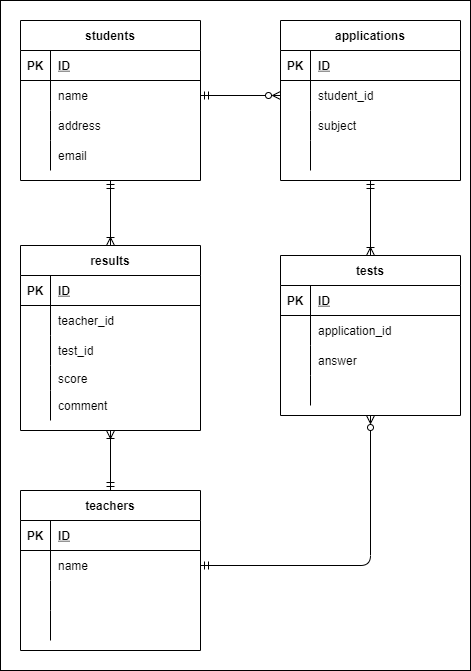

The diagram above was exported from draw.io. Its source (the exported page's mxGraphModel, read from the mxfile embedded in the PNG):
<mxGraphModel dx="820" dy="567" grid="1" gridSize="10" guides="1" tooltips="1" connect="1" arrows="1" fold="1" page="1" pageScale="1" pageWidth="827" pageHeight="1169" math="0" shadow="0">
  <root>
    <mxCell id="0" />
    <mxCell id="1" parent="0" />
    <mxCell id="28" style="edgeStyle=none;html=1;entryX=0;entryY=0.5;entryDx=0;entryDy=0;" parent="1" source="2" target="19" edge="1">
      <mxGeometry relative="1" as="geometry" />
    </mxCell>
    <mxCell id="29" value="" style="rounded=0;whiteSpace=wrap;html=1;" parent="1" vertex="1">
      <mxGeometry x="80" y="80" width="470" height="670" as="geometry" />
    </mxCell>
    <mxCell id="2" value="students" style="shape=table;startSize=30;container=1;collapsible=1;childLayout=tableLayout;fixedRows=1;rowLines=0;fontStyle=1;align=center;resizeLast=1;" parent="1" vertex="1">
      <mxGeometry x="100" y="100" width="180" height="160" as="geometry">
        <mxRectangle x="100" y="100" width="60" height="30" as="alternateBounds" />
      </mxGeometry>
    </mxCell>
    <mxCell id="3" value="" style="shape=partialRectangle;collapsible=0;dropTarget=0;pointerEvents=0;fillColor=none;top=0;left=0;bottom=1;right=0;points=[[0,0.5],[1,0.5]];portConstraint=eastwest;" parent="2" vertex="1">
      <mxGeometry y="30" width="180" height="30" as="geometry" />
    </mxCell>
    <mxCell id="4" value="PK" style="shape=partialRectangle;connectable=0;fillColor=none;top=0;left=0;bottom=0;right=0;fontStyle=1;overflow=hidden;" parent="3" vertex="1">
      <mxGeometry width="30" height="30" as="geometry">
        <mxRectangle width="30" height="30" as="alternateBounds" />
      </mxGeometry>
    </mxCell>
    <mxCell id="5" value="ID" style="shape=partialRectangle;connectable=0;fillColor=none;top=0;left=0;bottom=0;right=0;align=left;spacingLeft=6;fontStyle=5;overflow=hidden;" parent="3" vertex="1">
      <mxGeometry x="30" width="150" height="30" as="geometry">
        <mxRectangle width="150" height="30" as="alternateBounds" />
      </mxGeometry>
    </mxCell>
    <mxCell id="6" value="" style="shape=partialRectangle;collapsible=0;dropTarget=0;pointerEvents=0;fillColor=none;top=0;left=0;bottom=0;right=0;points=[[0,0.5],[1,0.5]];portConstraint=eastwest;" parent="2" vertex="1">
      <mxGeometry y="60" width="180" height="30" as="geometry" />
    </mxCell>
    <mxCell id="7" value="" style="shape=partialRectangle;connectable=0;fillColor=none;top=0;left=0;bottom=0;right=0;editable=1;overflow=hidden;" parent="6" vertex="1">
      <mxGeometry width="30" height="30" as="geometry">
        <mxRectangle width="30" height="30" as="alternateBounds" />
      </mxGeometry>
    </mxCell>
    <mxCell id="8" value="name" style="shape=partialRectangle;connectable=0;fillColor=none;top=0;left=0;bottom=0;right=0;align=left;spacingLeft=6;overflow=hidden;" parent="6" vertex="1">
      <mxGeometry x="30" width="150" height="30" as="geometry">
        <mxRectangle width="150" height="30" as="alternateBounds" />
      </mxGeometry>
    </mxCell>
    <mxCell id="9" value="" style="shape=partialRectangle;collapsible=0;dropTarget=0;pointerEvents=0;fillColor=none;top=0;left=0;bottom=0;right=0;points=[[0,0.5],[1,0.5]];portConstraint=eastwest;" parent="2" vertex="1">
      <mxGeometry y="90" width="180" height="30" as="geometry" />
    </mxCell>
    <mxCell id="10" value="" style="shape=partialRectangle;connectable=0;fillColor=none;top=0;left=0;bottom=0;right=0;editable=1;overflow=hidden;" parent="9" vertex="1">
      <mxGeometry width="30" height="30" as="geometry">
        <mxRectangle width="30" height="30" as="alternateBounds" />
      </mxGeometry>
    </mxCell>
    <mxCell id="11" value="address" style="shape=partialRectangle;connectable=0;fillColor=none;top=0;left=0;bottom=0;right=0;align=left;spacingLeft=6;overflow=hidden;" parent="9" vertex="1">
      <mxGeometry x="30" width="150" height="30" as="geometry">
        <mxRectangle width="150" height="30" as="alternateBounds" />
      </mxGeometry>
    </mxCell>
    <mxCell id="12" value="" style="shape=partialRectangle;collapsible=0;dropTarget=0;pointerEvents=0;fillColor=none;top=0;left=0;bottom=0;right=0;points=[[0,0.5],[1,0.5]];portConstraint=eastwest;" parent="2" vertex="1">
      <mxGeometry y="120" width="180" height="30" as="geometry" />
    </mxCell>
    <mxCell id="13" value="" style="shape=partialRectangle;connectable=0;fillColor=none;top=0;left=0;bottom=0;right=0;editable=1;overflow=hidden;" parent="12" vertex="1">
      <mxGeometry width="30" height="30" as="geometry">
        <mxRectangle width="30" height="30" as="alternateBounds" />
      </mxGeometry>
    </mxCell>
    <mxCell id="14" value="email" style="shape=partialRectangle;connectable=0;fillColor=none;top=0;left=0;bottom=0;right=0;align=left;spacingLeft=6;overflow=hidden;" parent="12" vertex="1">
      <mxGeometry x="30" width="150" height="30" as="geometry">
        <mxRectangle width="150" height="30" as="alternateBounds" />
      </mxGeometry>
    </mxCell>
    <mxCell id="15" value="applications" style="shape=table;startSize=30;container=1;collapsible=1;childLayout=tableLayout;fixedRows=1;rowLines=0;fontStyle=1;align=center;resizeLast=1;" parent="1" vertex="1">
      <mxGeometry x="360" y="100" width="180" height="160" as="geometry" />
    </mxCell>
    <mxCell id="16" value="" style="shape=partialRectangle;collapsible=0;dropTarget=0;pointerEvents=0;fillColor=none;top=0;left=0;bottom=1;right=0;points=[[0,0.5],[1,0.5]];portConstraint=eastwest;" parent="15" vertex="1">
      <mxGeometry y="30" width="180" height="30" as="geometry" />
    </mxCell>
    <mxCell id="17" value="PK" style="shape=partialRectangle;connectable=0;fillColor=none;top=0;left=0;bottom=0;right=0;fontStyle=1;overflow=hidden;" parent="16" vertex="1">
      <mxGeometry width="30" height="30" as="geometry">
        <mxRectangle width="30" height="30" as="alternateBounds" />
      </mxGeometry>
    </mxCell>
    <mxCell id="18" value="ID" style="shape=partialRectangle;connectable=0;fillColor=none;top=0;left=0;bottom=0;right=0;align=left;spacingLeft=6;fontStyle=5;overflow=hidden;" parent="16" vertex="1">
      <mxGeometry x="30" width="150" height="30" as="geometry">
        <mxRectangle width="150" height="30" as="alternateBounds" />
      </mxGeometry>
    </mxCell>
    <mxCell id="19" value="" style="shape=partialRectangle;collapsible=0;dropTarget=0;pointerEvents=0;fillColor=none;top=0;left=0;bottom=0;right=0;points=[[0,0.5],[1,0.5]];portConstraint=eastwest;" parent="15" vertex="1">
      <mxGeometry y="60" width="180" height="30" as="geometry" />
    </mxCell>
    <mxCell id="20" value="" style="shape=partialRectangle;connectable=0;fillColor=none;top=0;left=0;bottom=0;right=0;editable=1;overflow=hidden;" parent="19" vertex="1">
      <mxGeometry width="30" height="30" as="geometry">
        <mxRectangle width="30" height="30" as="alternateBounds" />
      </mxGeometry>
    </mxCell>
    <mxCell id="21" value="student_id" style="shape=partialRectangle;connectable=0;fillColor=none;top=0;left=0;bottom=0;right=0;align=left;spacingLeft=6;overflow=hidden;" parent="19" vertex="1">
      <mxGeometry x="30" width="150" height="30" as="geometry">
        <mxRectangle width="150" height="30" as="alternateBounds" />
      </mxGeometry>
    </mxCell>
    <mxCell id="22" value="" style="shape=partialRectangle;collapsible=0;dropTarget=0;pointerEvents=0;fillColor=none;top=0;left=0;bottom=0;right=0;points=[[0,0.5],[1,0.5]];portConstraint=eastwest;" parent="15" vertex="1">
      <mxGeometry y="90" width="180" height="30" as="geometry" />
    </mxCell>
    <mxCell id="23" value="" style="shape=partialRectangle;connectable=0;fillColor=none;top=0;left=0;bottom=0;right=0;editable=1;overflow=hidden;" parent="22" vertex="1">
      <mxGeometry width="30" height="30" as="geometry">
        <mxRectangle width="30" height="30" as="alternateBounds" />
      </mxGeometry>
    </mxCell>
    <mxCell id="24" value="subject" style="shape=partialRectangle;connectable=0;fillColor=none;top=0;left=0;bottom=0;right=0;align=left;spacingLeft=6;overflow=hidden;" parent="22" vertex="1">
      <mxGeometry x="30" width="150" height="30" as="geometry">
        <mxRectangle width="150" height="30" as="alternateBounds" />
      </mxGeometry>
    </mxCell>
    <mxCell id="25" value="" style="shape=partialRectangle;collapsible=0;dropTarget=0;pointerEvents=0;fillColor=none;top=0;left=0;bottom=0;right=0;points=[[0,0.5],[1,0.5]];portConstraint=eastwest;" parent="15" vertex="1">
      <mxGeometry y="120" width="180" height="30" as="geometry" />
    </mxCell>
    <mxCell id="26" value="" style="shape=partialRectangle;connectable=0;fillColor=none;top=0;left=0;bottom=0;right=0;editable=1;overflow=hidden;" parent="25" vertex="1">
      <mxGeometry width="30" height="30" as="geometry">
        <mxRectangle width="30" height="30" as="alternateBounds" />
      </mxGeometry>
    </mxCell>
    <mxCell id="27" value="" style="shape=partialRectangle;connectable=0;fillColor=none;top=0;left=0;bottom=0;right=0;align=left;spacingLeft=6;overflow=hidden;" parent="25" vertex="1">
      <mxGeometry x="30" width="150" height="30" as="geometry">
        <mxRectangle width="150" height="30" as="alternateBounds" />
      </mxGeometry>
    </mxCell>
    <mxCell id="31" value="" style="edgeStyle=none;html=1;entryX=0;entryY=0.5;entryDx=0;entryDy=0;endArrow=ERzeroToMany;endFill=0;startArrow=ERmandOne;startFill=0;exitX=1;exitY=0.5;exitDx=0;exitDy=0;" parent="1" source="6" target="19" edge="1">
      <mxGeometry relative="1" as="geometry">
        <Array as="points" />
      </mxGeometry>
    </mxCell>
    <mxCell id="32" value="tests" style="shape=table;startSize=30;container=1;collapsible=1;childLayout=tableLayout;fixedRows=1;rowLines=0;fontStyle=1;align=center;resizeLast=1;strokeWidth=1;perimeterSpacing=0;" parent="1" vertex="1">
      <mxGeometry x="360" y="335" width="180" height="160" as="geometry" />
    </mxCell>
    <mxCell id="33" value="" style="shape=partialRectangle;collapsible=0;dropTarget=0;pointerEvents=0;fillColor=none;top=0;left=0;bottom=1;right=0;points=[[0,0.5],[1,0.5]];portConstraint=eastwest;" parent="32" vertex="1">
      <mxGeometry y="30" width="180" height="30" as="geometry" />
    </mxCell>
    <mxCell id="34" value="PK" style="shape=partialRectangle;connectable=0;fillColor=none;top=0;left=0;bottom=0;right=0;fontStyle=1;overflow=hidden;" parent="33" vertex="1">
      <mxGeometry width="30" height="30" as="geometry">
        <mxRectangle width="30" height="30" as="alternateBounds" />
      </mxGeometry>
    </mxCell>
    <mxCell id="35" value="ID" style="shape=partialRectangle;connectable=0;fillColor=none;top=0;left=0;bottom=0;right=0;align=left;spacingLeft=6;fontStyle=5;overflow=hidden;" parent="33" vertex="1">
      <mxGeometry x="30" width="150" height="30" as="geometry">
        <mxRectangle width="150" height="30" as="alternateBounds" />
      </mxGeometry>
    </mxCell>
    <mxCell id="36" value="" style="shape=partialRectangle;collapsible=0;dropTarget=0;pointerEvents=0;fillColor=none;top=0;left=0;bottom=0;right=0;points=[[0,0.5],[1,0.5]];portConstraint=eastwest;" parent="32" vertex="1">
      <mxGeometry y="60" width="180" height="30" as="geometry" />
    </mxCell>
    <mxCell id="37" value="" style="shape=partialRectangle;connectable=0;fillColor=none;top=0;left=0;bottom=0;right=0;editable=1;overflow=hidden;" parent="36" vertex="1">
      <mxGeometry width="30" height="30" as="geometry">
        <mxRectangle width="30" height="30" as="alternateBounds" />
      </mxGeometry>
    </mxCell>
    <mxCell id="38" value="application_id" style="shape=partialRectangle;connectable=0;fillColor=none;top=0;left=0;bottom=0;right=0;align=left;spacingLeft=6;overflow=hidden;" parent="36" vertex="1">
      <mxGeometry x="30" width="150" height="30" as="geometry">
        <mxRectangle width="150" height="30" as="alternateBounds" />
      </mxGeometry>
    </mxCell>
    <mxCell id="39" value="" style="shape=partialRectangle;collapsible=0;dropTarget=0;pointerEvents=0;fillColor=none;top=0;left=0;bottom=0;right=0;points=[[0,0.5],[1,0.5]];portConstraint=eastwest;" parent="32" vertex="1">
      <mxGeometry y="90" width="180" height="30" as="geometry" />
    </mxCell>
    <mxCell id="40" value="" style="shape=partialRectangle;connectable=0;fillColor=none;top=0;left=0;bottom=0;right=0;editable=1;overflow=hidden;" parent="39" vertex="1">
      <mxGeometry width="30" height="30" as="geometry">
        <mxRectangle width="30" height="30" as="alternateBounds" />
      </mxGeometry>
    </mxCell>
    <mxCell id="41" value="answer" style="shape=partialRectangle;connectable=0;fillColor=none;top=0;left=0;bottom=0;right=0;align=left;spacingLeft=6;overflow=hidden;" parent="39" vertex="1">
      <mxGeometry x="30" width="150" height="30" as="geometry">
        <mxRectangle width="150" height="30" as="alternateBounds" />
      </mxGeometry>
    </mxCell>
    <mxCell id="42" value="" style="shape=partialRectangle;collapsible=0;dropTarget=0;pointerEvents=0;fillColor=none;top=0;left=0;bottom=0;right=0;points=[[0,0.5],[1,0.5]];portConstraint=eastwest;" parent="32" vertex="1">
      <mxGeometry y="120" width="180" height="30" as="geometry" />
    </mxCell>
    <mxCell id="43" value="" style="shape=partialRectangle;connectable=0;fillColor=none;top=0;left=0;bottom=0;right=0;editable=1;overflow=hidden;" parent="42" vertex="1">
      <mxGeometry width="30" height="30" as="geometry">
        <mxRectangle width="30" height="30" as="alternateBounds" />
      </mxGeometry>
    </mxCell>
    <mxCell id="44" value="" style="shape=partialRectangle;connectable=0;fillColor=none;top=0;left=0;bottom=0;right=0;align=left;spacingLeft=6;overflow=hidden;" parent="42" vertex="1">
      <mxGeometry x="30" width="150" height="30" as="geometry">
        <mxRectangle width="150" height="30" as="alternateBounds" />
      </mxGeometry>
    </mxCell>
    <mxCell id="45" value="teachers" style="shape=table;startSize=30;container=1;collapsible=1;childLayout=tableLayout;fixedRows=1;rowLines=0;fontStyle=1;align=center;resizeLast=1;" parent="1" vertex="1">
      <mxGeometry x="100" y="570" width="180" height="160" as="geometry" />
    </mxCell>
    <mxCell id="46" value="" style="shape=partialRectangle;collapsible=0;dropTarget=0;pointerEvents=0;fillColor=none;top=0;left=0;bottom=1;right=0;points=[[0,0.5],[1,0.5]];portConstraint=eastwest;" parent="45" vertex="1">
      <mxGeometry y="30" width="180" height="30" as="geometry" />
    </mxCell>
    <mxCell id="47" value="PK" style="shape=partialRectangle;connectable=0;fillColor=none;top=0;left=0;bottom=0;right=0;fontStyle=1;overflow=hidden;" parent="46" vertex="1">
      <mxGeometry width="30" height="30" as="geometry">
        <mxRectangle width="30" height="30" as="alternateBounds" />
      </mxGeometry>
    </mxCell>
    <mxCell id="48" value="ID" style="shape=partialRectangle;connectable=0;fillColor=none;top=0;left=0;bottom=0;right=0;align=left;spacingLeft=6;fontStyle=5;overflow=hidden;" parent="46" vertex="1">
      <mxGeometry x="30" width="150" height="30" as="geometry">
        <mxRectangle width="150" height="30" as="alternateBounds" />
      </mxGeometry>
    </mxCell>
    <mxCell id="49" value="" style="shape=partialRectangle;collapsible=0;dropTarget=0;pointerEvents=0;fillColor=none;top=0;left=0;bottom=0;right=0;points=[[0,0.5],[1,0.5]];portConstraint=eastwest;" parent="45" vertex="1">
      <mxGeometry y="60" width="180" height="30" as="geometry" />
    </mxCell>
    <mxCell id="50" value="" style="shape=partialRectangle;connectable=0;fillColor=none;top=0;left=0;bottom=0;right=0;editable=1;overflow=hidden;" parent="49" vertex="1">
      <mxGeometry width="30" height="30" as="geometry">
        <mxRectangle width="30" height="30" as="alternateBounds" />
      </mxGeometry>
    </mxCell>
    <mxCell id="51" value="name" style="shape=partialRectangle;connectable=0;fillColor=none;top=0;left=0;bottom=0;right=0;align=left;spacingLeft=6;overflow=hidden;" parent="49" vertex="1">
      <mxGeometry x="30" width="150" height="30" as="geometry">
        <mxRectangle width="150" height="30" as="alternateBounds" />
      </mxGeometry>
    </mxCell>
    <mxCell id="52" value="" style="shape=partialRectangle;collapsible=0;dropTarget=0;pointerEvents=0;fillColor=none;top=0;left=0;bottom=0;right=0;points=[[0,0.5],[1,0.5]];portConstraint=eastwest;" parent="45" vertex="1">
      <mxGeometry y="90" width="180" height="30" as="geometry" />
    </mxCell>
    <mxCell id="53" value="" style="shape=partialRectangle;connectable=0;fillColor=none;top=0;left=0;bottom=0;right=0;editable=1;overflow=hidden;" parent="52" vertex="1">
      <mxGeometry width="30" height="30" as="geometry">
        <mxRectangle width="30" height="30" as="alternateBounds" />
      </mxGeometry>
    </mxCell>
    <mxCell id="54" value="" style="shape=partialRectangle;connectable=0;fillColor=none;top=0;left=0;bottom=0;right=0;align=left;spacingLeft=6;overflow=hidden;" parent="52" vertex="1">
      <mxGeometry x="30" width="150" height="30" as="geometry">
        <mxRectangle width="150" height="30" as="alternateBounds" />
      </mxGeometry>
    </mxCell>
    <mxCell id="55" value="" style="shape=partialRectangle;collapsible=0;dropTarget=0;pointerEvents=0;fillColor=none;top=0;left=0;bottom=0;right=0;points=[[0,0.5],[1,0.5]];portConstraint=eastwest;" parent="45" vertex="1">
      <mxGeometry y="120" width="180" height="30" as="geometry" />
    </mxCell>
    <mxCell id="56" value="" style="shape=partialRectangle;connectable=0;fillColor=none;top=0;left=0;bottom=0;right=0;editable=1;overflow=hidden;" parent="55" vertex="1">
      <mxGeometry width="30" height="30" as="geometry">
        <mxRectangle width="30" height="30" as="alternateBounds" />
      </mxGeometry>
    </mxCell>
    <mxCell id="57" value="" style="shape=partialRectangle;connectable=0;fillColor=none;top=0;left=0;bottom=0;right=0;align=left;spacingLeft=6;overflow=hidden;" parent="55" vertex="1">
      <mxGeometry x="30" width="150" height="30" as="geometry">
        <mxRectangle width="150" height="30" as="alternateBounds" />
      </mxGeometry>
    </mxCell>
    <mxCell id="110" style="edgeStyle=none;html=1;exitX=0.5;exitY=1;exitDx=0;exitDy=0;entryX=0.5;entryY=0;entryDx=0;entryDy=0;startArrow=ERmandOne;startFill=0;endArrow=ERoneToMany;endFill=0;" parent="1" source="15" target="32" edge="1">
      <mxGeometry relative="1" as="geometry">
        <Array as="points" />
      </mxGeometry>
    </mxCell>
    <mxCell id="131" style="edgeStyle=none;html=1;exitX=0.5;exitY=0;exitDx=0;exitDy=0;entryX=0.5;entryY=1;entryDx=0;entryDy=0;startArrow=ERoneToMany;startFill=0;endArrow=ERmandOne;endFill=0;" edge="1" parent="1" source="111" target="2">
      <mxGeometry relative="1" as="geometry" />
    </mxCell>
    <mxCell id="111" value="results" style="shape=table;startSize=30;container=1;collapsible=1;childLayout=tableLayout;fixedRows=1;rowLines=0;fontStyle=1;align=center;resizeLast=1;rounded=0;strokeColor=default;strokeWidth=1;" parent="1" vertex="1">
      <mxGeometry x="100" y="325" width="180" height="185" as="geometry" />
    </mxCell>
    <mxCell id="112" value="" style="shape=partialRectangle;collapsible=0;dropTarget=0;pointerEvents=0;fillColor=none;top=0;left=0;bottom=1;right=0;points=[[0,0.5],[1,0.5]];portConstraint=eastwest;rounded=0;strokeColor=default;strokeWidth=1;" parent="111" vertex="1">
      <mxGeometry y="30" width="180" height="30" as="geometry" />
    </mxCell>
    <mxCell id="113" value="PK" style="shape=partialRectangle;connectable=0;fillColor=none;top=0;left=0;bottom=0;right=0;fontStyle=1;overflow=hidden;rounded=0;strokeColor=default;strokeWidth=1;" parent="112" vertex="1">
      <mxGeometry width="30" height="30" as="geometry">
        <mxRectangle width="30" height="30" as="alternateBounds" />
      </mxGeometry>
    </mxCell>
    <mxCell id="114" value="ID" style="shape=partialRectangle;connectable=0;fillColor=none;top=0;left=0;bottom=0;right=0;align=left;spacingLeft=6;fontStyle=5;overflow=hidden;rounded=0;strokeColor=default;strokeWidth=1;" parent="112" vertex="1">
      <mxGeometry x="30" width="150" height="30" as="geometry">
        <mxRectangle width="150" height="30" as="alternateBounds" />
      </mxGeometry>
    </mxCell>
    <mxCell id="115" value="" style="shape=partialRectangle;collapsible=0;dropTarget=0;pointerEvents=0;fillColor=none;top=0;left=0;bottom=0;right=0;points=[[0,0.5],[1,0.5]];portConstraint=eastwest;rounded=0;strokeColor=default;strokeWidth=1;" parent="111" vertex="1">
      <mxGeometry y="60" width="180" height="30" as="geometry" />
    </mxCell>
    <mxCell id="116" value="" style="shape=partialRectangle;connectable=0;fillColor=none;top=0;left=0;bottom=0;right=0;editable=1;overflow=hidden;rounded=0;strokeColor=default;strokeWidth=1;" parent="115" vertex="1">
      <mxGeometry width="30" height="30" as="geometry">
        <mxRectangle width="30" height="30" as="alternateBounds" />
      </mxGeometry>
    </mxCell>
    <mxCell id="117" value="teacher_id" style="shape=partialRectangle;connectable=0;fillColor=none;top=0;left=0;bottom=0;right=0;align=left;spacingLeft=6;overflow=hidden;rounded=0;strokeColor=default;strokeWidth=1;" parent="115" vertex="1">
      <mxGeometry x="30" width="150" height="30" as="geometry">
        <mxRectangle width="150" height="30" as="alternateBounds" />
      </mxGeometry>
    </mxCell>
    <mxCell id="118" value="" style="shape=partialRectangle;collapsible=0;dropTarget=0;pointerEvents=0;fillColor=none;top=0;left=0;bottom=0;right=0;points=[[0,0.5],[1,0.5]];portConstraint=eastwest;rounded=0;strokeColor=default;strokeWidth=1;" parent="111" vertex="1">
      <mxGeometry y="90" width="180" height="30" as="geometry" />
    </mxCell>
    <mxCell id="119" value="" style="shape=partialRectangle;connectable=0;fillColor=none;top=0;left=0;bottom=0;right=0;editable=1;overflow=hidden;rounded=0;strokeColor=default;strokeWidth=1;" parent="118" vertex="1">
      <mxGeometry width="30" height="30" as="geometry">
        <mxRectangle width="30" height="30" as="alternateBounds" />
      </mxGeometry>
    </mxCell>
    <mxCell id="120" value="test_id" style="shape=partialRectangle;connectable=0;fillColor=none;top=0;left=0;bottom=0;right=0;align=left;spacingLeft=6;overflow=hidden;rounded=0;strokeColor=default;strokeWidth=1;" parent="118" vertex="1">
      <mxGeometry x="30" width="150" height="30" as="geometry">
        <mxRectangle width="150" height="30" as="alternateBounds" />
      </mxGeometry>
    </mxCell>
    <mxCell id="121" value="" style="shape=partialRectangle;collapsible=0;dropTarget=0;pointerEvents=0;fillColor=none;top=0;left=0;bottom=0;right=0;points=[[0,0.5],[1,0.5]];portConstraint=eastwest;rounded=0;strokeColor=default;strokeWidth=1;" parent="111" vertex="1">
      <mxGeometry y="120" width="180" height="25" as="geometry" />
    </mxCell>
    <mxCell id="122" value="" style="shape=partialRectangle;connectable=0;fillColor=none;top=0;left=0;bottom=0;right=0;editable=1;overflow=hidden;rounded=0;strokeColor=default;strokeWidth=1;" parent="121" vertex="1">
      <mxGeometry width="30" height="25" as="geometry">
        <mxRectangle width="30" height="25" as="alternateBounds" />
      </mxGeometry>
    </mxCell>
    <mxCell id="123" value="score" style="shape=partialRectangle;connectable=0;fillColor=none;top=0;left=0;bottom=0;right=0;align=left;spacingLeft=6;overflow=hidden;rounded=0;strokeColor=default;strokeWidth=1;" parent="121" vertex="1">
      <mxGeometry x="30" width="150" height="25" as="geometry">
        <mxRectangle width="150" height="25" as="alternateBounds" />
      </mxGeometry>
    </mxCell>
    <mxCell id="124" style="edgeStyle=none;html=1;exitX=0.5;exitY=0;exitDx=0;exitDy=0;entryX=0.5;entryY=1;entryDx=0;entryDy=0;startArrow=ERmandOne;startFill=0;endArrow=ERoneToMany;endFill=0;" parent="1" source="45" target="111" edge="1">
      <mxGeometry relative="1" as="geometry" />
    </mxCell>
    <mxCell id="130" style="edgeStyle=none;html=1;exitX=1;exitY=0.5;exitDx=0;exitDy=0;entryX=0.5;entryY=1;entryDx=0;entryDy=0;endArrow=ERzeroToMany;endFill=0;startArrow=ERmandOne;startFill=0;" edge="1" parent="1" source="49" target="32">
      <mxGeometry relative="1" as="geometry">
        <Array as="points">
          <mxPoint x="450" y="645" />
        </Array>
      </mxGeometry>
    </mxCell>
    <mxCell id="132" value="" style="shape=table;startSize=0;container=1;collapsible=0;childLayout=tableLayout;fixedRows=1;rowLines=0;fontStyle=0;align=center;resizeLast=1;strokeColor=none;fillColor=none;" vertex="1" parent="1">
      <mxGeometry x="100" y="470" width="180" height="30" as="geometry" />
    </mxCell>
    <mxCell id="133" value="" style="shape=partialRectangle;collapsible=0;dropTarget=0;pointerEvents=0;fillColor=none;top=0;left=0;bottom=0;right=0;points=[[0,0.5],[1,0.5]];portConstraint=eastwest;" vertex="1" parent="132">
      <mxGeometry width="180" height="30" as="geometry" />
    </mxCell>
    <mxCell id="134" value="" style="shape=partialRectangle;connectable=0;fillColor=none;top=0;left=0;bottom=0;right=0;editable=1;overflow=hidden;" vertex="1" parent="133">
      <mxGeometry width="30" height="30" as="geometry">
        <mxRectangle width="30" height="30" as="alternateBounds" />
      </mxGeometry>
    </mxCell>
    <mxCell id="135" value="comment" style="shape=partialRectangle;connectable=0;fillColor=none;top=0;left=1;bottom=0;right=0;align=left;spacingLeft=6;overflow=hidden;" vertex="1" parent="133">
      <mxGeometry x="30" width="150" height="30" as="geometry">
        <mxRectangle width="150" height="30" as="alternateBounds" />
      </mxGeometry>
    </mxCell>
  </root>
</mxGraphModel>